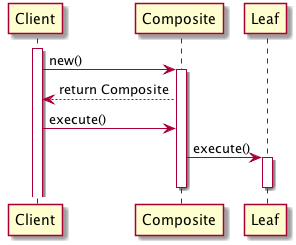

The diagram above was rendered by PlantUML. Its source (embedded in the PNG):
@startuml compactors

activate Client
Client -> Composite: new()
activate Composite
Client <-- Composite: return Composite
Client -> Composite: execute()
Composite -> Leaf: execute()
activate Leaf

deactivate Leaf
deactivate Composite


@enduml